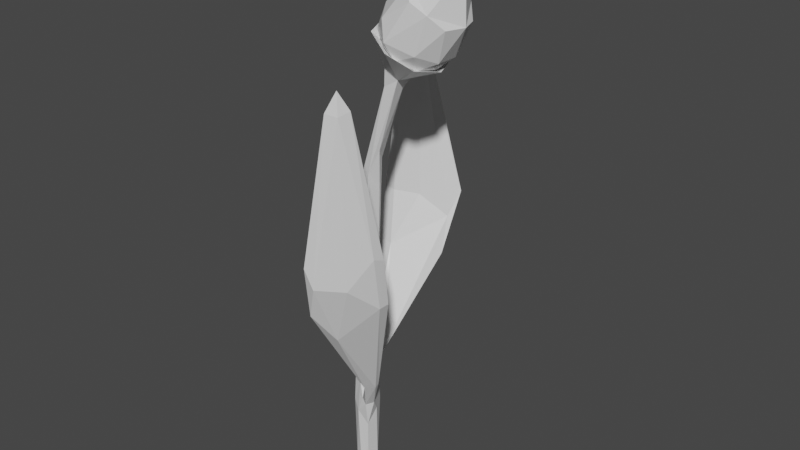 # Source: Flower2.blend  (saved by Blender 2.81.16; exported with 4.5.12 LTS)
import bpy
from mathutils import Matrix  # noqa: F401  (used for matrix-valued properties, if any)

bpy.ops.wm.read_factory_settings(use_empty=True)
scene = bpy.context.scene
scene.name = 'Scene'

# ---- materials (node trees are filled in below, after node groups)
mat_flower = bpy.data.materials.new('Flower')
mat_flower.use_transparent_shadow = False
mat_grass = bpy.data.materials.new('Grass')
mat_grass.alpha_threshold = 0.0
mat_grass.use_transparent_shadow = False
mat_grass.line_color = (0.0, 0.0, 0.0, 1.0)

# ---- material node trees
mat_flower.use_nodes = True; mat_flower.node_tree.nodes.clear()
_N = mat_flower.node_tree.nodes; _L = mat_flower.node_tree.links
n0 = _N.new('ShaderNodeOutputMaterial'); n0.name = 'Вывод материала'; n0.location = (300, 300)
n1 = _N.new('ShaderNodeBsdfPrincipled'); n1.name = 'Принципиальный BSDF'; n1.location = (10, 300)
n1.distribution = 'GGX'
n1.subsurface_method = 'BURLEY'
n1.inputs[3].default_value = 1.45
n1.inputs[27].default_value = (0.0, 0.0, 0.0, 1.0)
n1.inputs[28].default_value = 1.0
_L.new(n1.outputs[0], n0.inputs[0])
n0.is_active_output = True
mat_grass.use_nodes = True; mat_grass.node_tree.nodes.clear()
_N = mat_grass.node_tree.nodes; _L = mat_grass.node_tree.links
n0 = _N.new('ShaderNodeOutputMaterial'); n0.name = 'Material Output'; n0.location = (300, 300)
n1 = _N.new('ShaderNodeBsdfPrincipled'); n1.name = 'Principled BSDF'; n1.location = (10, 300)
n1.distribution = 'GGX'
n1.subsurface_method = 'BURLEY'
n1.inputs[2].default_value = 0.4
n1.inputs[3].default_value = 1.45
n1.inputs[27].default_value = (0.0, 0.0, 0.0, 1.0)
n1.inputs[28].default_value = 1.0
_L.new(n1.outputs[0], n0.inputs[0])
n0.is_active_output = True

# ---- world
world_world = bpy.data.worlds.new('World'); scene.world = world_world
world_world.use_nodes = True; world_world.node_tree.nodes.clear()
_N = world_world.node_tree.nodes; _L = world_world.node_tree.links
n0 = _N.new('ShaderNodeOutputWorld'); n0.name = 'World Output'; n0.location = (300, 300)
n1 = _N.new('ShaderNodeBackground'); n1.name = 'Background'; n1.location = (10, 300)
n1.inputs[0].default_value = (0.05088, 0.05088, 0.05088, 1.0)
_L.new(n1.outputs[0], n0.inputs[0])
n0.is_active_output = True
world_world.color = (0.05088, 0.05088, 0.05088)
world_world.use_sun_shadow = False
world_world.sun_shadow_jitter_overblur = 0.0

# ---- meshes
me_flower = bpy.data.meshes.new('Flower')
me_flower.from_pydata([(-6.4, 0.4436, 9.823), (-5.676, -0.0821, 10.38), (-7.377, 0.6131, 10.55), (-6.541, 1.426, 10.55), (-5.676, 0.9694, 10.38), (-5.564, 0.4436, 11.8), (-6.4, 0.4436, 12.84), (-6.562, -0.05637, 9.972), (-5.975, 0.1346, 9.972), (-6.137, -0.3654, 10.3), (-5.549, 0.4436, 10.3), (-5.975, 0.7526, 9.972), (-6.926, 0.4436, 9.972), (-7.088, -0.05637, 10.3), (-6.562, 0.9436, 9.972), (-7.088, 0.9436, 10.3), (-6.137, 1.253, 10.3), (-5.449, 0.1346, 10.82), (-5.449, 0.7526, 10.82), (-6.541, -0.5384, 10.55), (-5.812, -0.3654, 10.82), (-7.351, 0.1346, 10.82), (-6.988, -0.3654, 10.82), (-6.988, 1.253, 10.82), (-5.812, 1.253, 10.82), (-5.712, -0.05637, 11.69), (-6.663, -0.3654, 11.69), (-7.251, 0.4436, 11.69), (-6.663, 1.253, 11.69), (-5.712, 0.9436, 11.69), (-6.142, -0.351, 11.8), (-7.076, -0.04749, 11.8), (-7.076, 0.9347, 11.8), (-6.142, 1.238, 11.8)], [], [(0, 8, 7), (1, 8, 10), (0, 7, 12), (0, 12, 14), (0, 14, 11), (1, 10, 17), (2, 13, 21), (3, 15, 23), (4, 16, 24), (1, 17, 20), (4, 24, 18), (33, 32, 6), (32, 31, 6), (31, 30, 6), (30, 5, 6), (18, 29, 5), (18, 24, 29), (24, 33, 29), (3, 28, 33), (3, 23, 28), (23, 32, 28), (2, 27, 32), (2, 21, 27), (21, 31, 27), (22, 26, 31), (22, 19, 26), (19, 30, 26), (20, 25, 30), (20, 17, 25), (17, 5, 25), (24, 3, 33), (24, 16, 3), (23, 2, 32), (23, 15, 2), (21, 22, 31), (21, 13, 22), (13, 19, 22), (19, 20, 30), (19, 9, 20), (9, 1, 20), (17, 18, 5), (17, 10, 18), (10, 4, 18), (11, 16, 4), (11, 14, 16), (14, 3, 16), (14, 15, 3), (14, 12, 15), (12, 2, 15), (12, 13, 2), (12, 7, 13), (7, 19, 13), (10, 11, 4), (10, 8, 11), (8, 0, 11), (7, 9, 19), (7, 8, 9), (8, 1, 9), (5, 33, 6), (33, 28, 32), (32, 27, 31), (31, 26, 30), (30, 25, 5), (5, 29, 33)])
_uv = me_flower.uv_layers.new(name='UVКарта')
_uv.uv.foreach_set('vector', [0.8182, 0.0, 0.7727, 0.07873, 0.8636, 0.07873, 0.7273, 0.1575, 0.6818, 0.07873, 0.6364, 0.1575, 0.09091, 0.0, 0.04545, 0.07873, 0.1364, 0.07873, 0.2727, 0.0, 0.2273, 0.07873, 0.3182, 0.07873, 0.4545, 0.0, 0.4091, 0.07873, 0.5, 0.07873, 0.7273, 0.1575, 0.6364, 0.1575, 0.6818, 0.2362, 0.2021, 0.1925, 0.09091, 0.1575, 0.1364, 0.2362, 0.3839, 0.1925, 0.2727, 0.1575, 0.3182, 0.2362, 0.5455, 0.1575, 0.4545, 0.1575, 0.5, 0.2362, 0.7273, 0.1575, 0.6818, 0.2362, 0.7727, 0.2362, 0.5455, 0.1575, 0.5, 0.2362, 0.5909, 0.2362, 0.4418, 0.3371, 0.2855, 0.3371, 0.3636, 0.4724, 0.2599, 0.3371, 0.1037, 0.3371, 0.1818, 0.4724, 0.9872, 0.3371, 0.831, 0.3371, 0.9091, 0.4724, 0.8054, 0.3371, 0.6492, 0.3371, 0.7273, 0.4724, 0.5909, 0.2362, 0.5455, 0.3149, 0.6492, 0.3371, 0.5909, 0.2362, 0.5, 0.2362, 0.5455, 0.3149, 0.5, 0.2362, 0.4673, 0.3371, 0.5455, 0.3149, 0.3839, 0.1925, 0.3636, 0.3149, 0.4673, 0.3371, 0.3839, 0.1925, 0.3182, 0.2362, 0.3636, 0.3149, 0.3182, 0.2362, 0.2855, 0.3371, 0.3636, 0.3149, 0.2021, 0.1925, 0.1818, 0.3149, 0.2855, 0.3371, 0.2021, 0.1925, 0.1364, 0.2362, 0.1818, 0.3149, 0.1364, 0.2362, 0.1037, 0.3371, 0.1818, 0.3149, 0.9545, 0.2362, 0.9091, 0.3149, 0.9872, 0.3371, 0.9545, 0.2362, 0.8888, 0.1925, 0.9091, 0.3149, 0.8888, 0.1925, 0.831, 0.3371, 0.9091, 0.3149, 0.7727, 0.2362, 0.7273, 0.3149, 0.831, 0.3371, 0.7727, 0.2362, 0.6818, 0.2362, 0.7273, 0.3149, 0.6818, 0.2362, 0.6492, 0.3371, 0.7273, 0.3149, 0.5, 0.2362, 0.3839, 0.1925, 0.4673, 0.3371, 0.5, 0.2362, 0.4545, 0.1575, 0.3839, 0.1925, 0.3182, 0.2362, 0.2021, 0.1925, 0.2855, 0.3371, 0.3182, 0.2362, 0.2727, 0.1575, 0.2021, 0.1925, 0.1364, 0.2362, 0.04545, 0.2362, 0.1037, 0.3371, 0.1364, 0.2362, 0.09091, 0.1575, 0.04545, 0.2362, 0.09091, 0.1575, 0.0, 0.1575, 0.04545, 0.2362, 0.8888, 0.1925, 0.7727, 0.2362, 0.831, 0.3371, 0.8888, 0.1925, 0.8182, 0.1575, 0.7727, 0.2362, 0.8182, 0.1575, 0.7273, 0.1575, 0.7727, 0.2362, 0.6818, 0.2362, 0.5909, 0.2362, 0.6492, 0.3371, 0.6818, 0.2362, 0.6364, 0.1575, 0.5909, 0.2362, 0.6364, 0.1575, 0.5455, 0.1575, 0.5909, 0.2362, 0.5, 0.07873, 0.4545, 0.1575, 0.5455, 0.1575, 0.5, 0.07873, 0.4091, 0.07873, 0.4545, 0.1575, 0.4091, 0.07873, 0.3839, 0.1925, 0.4545, 0.1575, 0.3182, 0.07873, 0.2727, 0.1575, 0.3839, 0.1925, 0.3182, 0.07873, 0.2273, 0.07873, 0.2727, 0.1575, 0.2273, 0.07873, 0.2021, 0.1925, 0.2727, 0.1575, 0.1364, 0.07873, 0.09091, 0.1575, 0.2021, 0.1925, 0.1364, 0.07873, 0.04545, 0.07873, 0.09091, 0.1575, 0.04545, 0.07873, 0.0, 0.1575, 0.09091, 0.1575, 0.6364, 0.1575, 0.5909, 0.07873, 0.5455, 0.1575, 0.6364, 0.1575, 0.6818, 0.07873, 0.5909, 0.07873, 0.6818, 0.07873, 0.6364, 0.0, 0.5909, 0.07873, 0.8636, 0.07873, 0.8182, 0.1575, 0.8888, 0.1925, 0.8636, 0.07873, 0.7727, 0.07873, 0.8182, 0.1575, 0.7727, 0.07873, 0.7273, 0.1575, 0.8182, 0.1575, 0.6236, 0.3371, 0.4673, 0.3371, 0.5455, 0.4724, 0.4418, 0.3371, 0.3636, 0.3149, 0.2855, 0.3371, 0.2599, 0.3371, 0.1818, 0.3149, 0.1037, 0.3371, 0.9872, 0.3371, 0.9091, 0.3149, 0.831, 0.3371, 0.8054, 0.3371, 0.7273, 0.3149, 0.6492, 0.3371, 0.6236, 0.3371, 0.5455, 0.3149, 0.4673, 0.3371])
me_flower.materials.append(mat_flower)
me_flower.use_remesh_fix_poles = True
me_flower.use_remesh_preserve_attributes = False
me_flower.use_mirror_vertex_groups = False
me_flower.update()
me_grass = bpy.data.meshes.new('Grass')
me_grass.from_pydata([(0.05142, 0.1075, 1.177), (0.1706, 0.1062, 1.113), (0.1725, -0.02899, 1.119), (0.05328, -0.02773, 1.184), (0.1914, -0.1718, 0.6394), (0.1012, -0.2663, 0.6264), (0.08095, -0.2479, 0.6324), (0.1712, -0.1535, 0.6454), (-0.1418, 0.2861, 0.6051), (-0.008893, 0.3458, 0.6003), (0.003602, 0.3196, 0.6107), (-0.1294, 0.2599, 0.6155), (-0.1543, 0.3486, 1.053), (-0.1149, 0.368, 1.058), (-0.1068, 0.3571, 1.059), (-0.1463, 0.3377, 1.054), (0.1737, -0.2356, 1.075), (0.1454, -0.266, 1.074), (0.1358, -0.2565, 1.076), (0.1641, -0.2261, 1.077), (0.05779, 0.06086, 1.101), (0.104, 0.06051, 1.079), (0.1046, 0.009352, 1.081), (0.0584, 0.009705, 1.103), (0.06148, 0.09713, 1.16), (0.154, 0.09613, 1.11), (0.1554, -0.008998, 1.114), (0.0629, -0.007998, 1.164), (0.07848, -0.05043, 0.2772), (0.06144, -0.06819, 0.2735), (0.05463, -0.06254, 0.2789), (0.07168, -0.04478, 0.2826), (0.1057, -0.0782, 0.3513), (0.07398, -0.1097, 0.343), (0.06587, -0.1027, 0.3478), (0.09755, -0.07127, 0.356), (0.1439, -0.1178, 0.4658), (0.08447, -0.1778, 0.4523), (0.0712, -0.1662, 0.459), (0.1306, -0.1062, 0.4726), (-0.04753, 0.06775, 0.2687), (-0.02138, 0.07813, 0.2647), (-0.01732, 0.07035, 0.2714), (-0.04347, 0.05997, 0.2754), (-0.0682, 0.1159, 0.3384), (-0.01961, 0.134, 0.3296), (-0.01468, 0.1244, 0.3373), (-0.06327, 0.1064, 0.3461), (-0.1006, 0.1904, 0.4448), (-0.01129, 0.2256, 0.4322), (-0.003223, 0.2096, 0.4432), (-0.09251, 0.1744, 0.4559), (-0.1536, 0.3228, 0.8076), (-0.05192, 0.3719, 0.8153), (-0.03904, 0.347, 0.8195), (-0.1407, 0.2978, 0.8118), (0.1913, -0.2037, 0.8378), (0.1206, -0.2793, 0.8337), (0.1012, -0.2611, 0.8361), (0.172, -0.1856, 0.8401), (-0.01819, 0.02936, 0.3349), (0.02097, 0.02573, 0.3267), (0.02307, -0.01377, 0.3355), (-0.01874, -0.01222, 0.3278), (0.0249, -0.0246, 0.1285), (-0.01782, -0.02316, 0.1232), (-0.02342, 0.0253, 0.1293), (0.02008, 0.02436, 0.1233), (0.04019, -0.01016, 0.2038), (0.01393, -0.03643, 0.2002), (0.02282, -0.0352, 0.229), (0.03059, 0.002856, 0.2288), (-0.03238, 0.01929, 0.2082), (-0.001889, 0.04151, 0.1999), (-0.007226, 0.03589, 0.2336), (-0.02857, 0.008329, 0.2293), (0.04928, -0.02214, 0.2181), (0.03353, -0.04109, 0.2099), (0.03736, -0.0158, 0.2352), (-0.02943, 0.02523, 0.229), (-0.01068, 0.0484, 0.2179), (-0.03347, 0.03638, 0.2109), (0.033, 0.04074, 0.8866), (0.005764, 0.04077, 0.895), (0.005864, 0.01212, 0.8954), (0.03311, 0.0121, 0.8869), (-0.01152, 0.03729, 0.1682), (-0.03201, 0.01925, 0.1768), (-0.1382, 0.3605, 1.075), (0.03614, -0.01458, 0.1734), (-0.1115, 0.3652, 1.079), (0.01831, -0.03518, 0.1683), (0.02449, 0.02302, 0.1895), (0.03415, 0.003818, 0.222), (-0.1286, 0.3484, 1.077), (0.009289, 0.03589, 0.1695), (-0.0005727, 0.03049, 0.1088), (0.002678, -0.01669, 0.4016), (-0.0009731, -0.03076, 0.226), (0.01804, -0.02889, 0.2364), (3.399e-05, 0.03533, 0.4005), (-0.0249, 0.01222, 0.4012), (-0.1553, 0.3437, 1.074), (-0.007342, 0.03756, 0.2352), (0.009158, 0.03612, 0.226), (-0.03013, 0.005429, 0.224), (-0.02131, -0.01875, 0.1901), (-0.02771, 0.0219, 0.2374), (0.002944, -0.02992, 0.1085), (-0.001189, -0.03348, 0.1686), (0.02921, 0.001039, 0.1141), (0.03594, -0.0107, 0.2348), (0.02652, 0.007642, 0.4007), (-0.02817, 0.0006108, 0.1146), (0.04353, -0.03276, 0.2106), (0.02533, -0.04174, 0.2181), (0.02797, -0.02436, 0.2355), (0.04331, -0.01634, 0.2051), (0.04616, -0.01538, 0.228), (0.02989, -0.01544, 0.2369), (0.0189, -0.034, 0.2123), (0.02874, -0.03321, 0.1789), (-0.03025, 0.02241, 0.2143), (-0.02892, 0.03112, 0.1807), (-0.01204, 0.03091, 0.2368), (-0.008365, 0.04366, 0.2065), (-0.01762, 0.02834, 0.2345), (-0.03567, 0.02868, 0.2189), (-0.02278, 0.04461, 0.2112), (-0.004736, 0.04427, 0.2269), (0.1713, -0.2303, 1.096), (0.15, -0.2418, 1.097), (0.1397, -0.2642, 1.095), (0.161, -0.2527, 1.094), (0.04485, 0.04475, 1.171), (0.1094, -0.02821, 1.14), (0.1721, 0.04338, 1.103), (0.1075, 0.1163, 1.134), (0.05458, 0.1088, 1.179), (0.1717, 0.1076, 1.115), (0.1107, 0.1322, 1.144), (0.1736, -0.02553, 1.122), (0.1939, 0.03838, 1.104), (0.05641, -0.02426, 1.185), (0.1132, -0.05371, 1.153), (0.03, 0.04012, 1.192), (0.05405, 0.08597, 1.143), (0.1403, 0.08511, 1.098), (0.08077, 0.07028, 1.09), (0.1416, -0.0121, 1.103), (0.113, 0.03486, 1.076), (0.05538, -0.01125, 1.148), (0.08162, -6.367e-05, 1.093), (0.04943, 0.03535, 1.106), (0.07123, -0.06037, 0.2743), (0.04676, -0.05276, 0.2412), (0.05484, -0.0687, 0.2755), (0.03771, -0.04582, 0.2515), (0.06188, -0.0526, 0.2817), (0.07828, -0.04428, 0.2806), (0.09224, -0.06433, 0.3119), (0.09135, -0.09524, 0.3463), (0.06973, -0.0868, 0.3061), (0.06398, -0.1121, 0.3438), (0.06308, -0.08115, 0.3102), (0.08018, -0.08571, 0.3528), (0.0856, -0.05868, 0.3159), (0.1075, -0.06884, 0.3552), (0.1221, -0.09525, 0.4006), (0.1167, -0.1499, 0.4578), (0.07842, -0.1388, 0.3895), (0.06669, -0.1832, 0.4531), (0.06813, -0.13, 0.3954), (0.09843, -0.1341, 0.4671), (0.1118, -0.08644, 0.4065), (0.1484, -0.1008, 0.4718), (0.1706, -0.1459, 0.5494), (0.1501, -0.2225, 0.6318), (0.09246, -0.2263, 0.5348), (0.07415, -0.2748, 0.627), (0.0754, -0.2112, 0.5417), (0.1223, -0.1973, 0.64), (0.1535, -0.1307, 0.5562), (0.1982, -0.1449, 0.6448), (-0.03965, 0.04907, 0.2393), (-0.03521, 0.0744, 0.2655), (-0.01612, 0.05985, 0.2382), (-0.01445, 0.07619, 0.2673), (-0.01115, 0.04968, 0.2482), (-0.02964, 0.0637, 0.2747), (-0.0346, 0.03907, 0.2495), (-0.0504, 0.06191, 0.2728), (-0.05689, 0.08974, 0.3008), (-0.04483, 0.1267, 0.3326), (-0.02213, 0.1027, 0.2946), (-0.008034, 0.1326, 0.3318), (-0.01812, 0.09496, 0.3009), (-0.03805, 0.1136, 0.3431), (-0.05288, 0.08198, 0.3071), (-0.07485, 0.1078, 0.3439), (-0.08227, 0.1484, 0.3849), (-0.05745, 0.211, 0.4364), (-0.01592, 0.1733, 0.3733), (0.009483, 0.2242, 0.4353), (-0.009678, 0.1611, 0.3828), (-0.04635, 0.1889, 0.4516), (-0.07602, 0.1362, 0.3944), (-0.1133, 0.1758, 0.4527), (-0.123, 0.2417, 0.5207), (-0.07771, 0.3209, 0.6007), (-0.006796, 0.291, 0.5104), (0.02228, 0.3439, 0.6046), (0.003646, 0.2695, 0.5219), (-0.06053, 0.2848, 0.615), (-0.1125, 0.2202, 0.5323), (-0.1605, 0.2618, 0.6112), (-0.1506, 0.3097, 0.6939), (-0.1052, 0.3521, 0.8106), (-0.02387, 0.369, 0.6965), (-0.02641, 0.3687, 0.8188), (-0.01053, 0.3412, 0.7039), (-0.08748, 0.3177, 0.8164), (-0.1373, 0.2819, 0.7014), (-0.1663, 0.3011, 0.8082), (-0.1558, 0.3376, 0.9521), (-0.08834, 0.3707, 0.9594), (-0.07725, 0.3528, 0.9616), (-0.1447, 0.3197, 0.9543), (0.1968, -0.189, 0.7282), (0.1596, -0.2449, 0.8353), (0.1098, -0.2811, 0.7195), (0.09759, -0.2844, 0.8341), (0.08859, -0.2616, 0.7235), (0.1329, -0.22, 0.8386), (0.1756, -0.1695, 0.7322), (0.1949, -0.1805, 0.8397), (0.1823, -0.2218, 0.9773), (0.1346, -0.273, 0.9758), (0.1198, -0.2588, 0.9778), (0.1676, -0.2076, 0.9794), (0.05157, 0.04856, 1.055), (0.01586, 0.03991, 0.771), (0.01608, 0.00828, 0.7722), (-0.01563, 0.00848, 0.7718), (0.02085, -0.02076, 0.03703), (-0.02013, -0.02065, 0.0367), (-0.02068, 0.02086, 0.0371), (0.02037, 0.02078, 0.0367), (0.0625, -0.03475, 0.244), (0.05331, -0.02776, 0.2541), (0.08014, 0.04846, 1.044), (-0.01565, 0.04027, 0.7717), (0.05177, 0.01795, 1.055), (0.08035, 0.01785, 1.045), (0.0007065, 0.02645, 0.8968), (0.01936, 0.04612, 0.8908), (0.03816, 0.02641, 0.8852), (0.0195, 0.006738, 0.8912), (-0.02158, 0.02467, 0.2287), (-0.03325, 0.0247, 0.1947), (-0.01825, 0.03953, 0.189), (-0.0009406, 0.03511, 0.1515), (0.00747, -0.0283, 0.2571), (-0.00658, 0.03922, 0.2236), (-0.0002064, 0.03592, 0.2566), (0.03825, -0.02466, 0.1877), (-0.02914, 0.01241, 0.257), (0.007536, -0.03357, 0.1507), (-0.1394, 0.3577, 1.118), (0.02146, -0.03699, 0.1923), (0.02232, -0.02476, 0.2282), (0.03913, -0.0127, 0.2228), (0.01583, 0.03379, 0.1938), (-0.00888, -0.03024, 0.1935), (0.03313, -0.001253, 0.2556), (0.03227, 0.003628, 0.1751), (-0.0295, 0.00174, 0.1766), (0.1571, -0.2497, 1.137), (0.1128, 0.1332, 1.146), (0.1946, 0.04079, 1.107), (0.1153, -0.04985, 1.154), (0.03352, 0.04253, 1.194), (0.09691, 0.1038, 1.12), (0.1571, 0.03635, 1.092), (0.09873, -0.0299, 1.126), (0.03855, 0.03752, 1.154), (0.0393, -0.05267, 0.2459), (0.06084, -0.02788, 0.2496), (-0.04026, 0.09769, 0.2965), (0.06218, -0.08819, 0.3071), (0.0731, -0.06885, 0.3138), (0.09314, -0.05729, 0.315), (0.1022, -0.1187, 0.394), (0.06509, -0.1425, 0.3903), (0.08805, -0.1065, 0.402), (0.1252, -0.08269, 0.4057), (0.1347, -0.189, 0.5408), (0.06929, -0.2338, 0.5356), (0.1113, -0.1681, 0.5503), (0.1767, -0.1232, 0.5555), (-0.01361, 0.1013, 0.2966), (-0.03475, 0.08701, 0.3052), (-0.0614, 0.08342, 0.3051), (-0.02882, 0.05635, 0.2368), (-0.05027, 0.1631, 0.3773), (-0.000362, 0.1719, 0.3759), (-0.04168, 0.1464, 0.3904), (-0.09158, 0.1377, 0.3918), (-0.06683, 0.2703, 0.5134), (0.0202, 0.2895, 0.5142), (-0.05247, 0.2408, 0.5293), (-0.1395, 0.2217, 0.5284), (-0.08975, 0.3445, 0.6938), (0.006567, 0.3662, 0.7007), (-0.07141, 0.3063, 0.704), (-0.1677, 0.2846, 0.6972), (-0.1244, 0.3576, 0.9573), (-0.07087, 0.3679, 0.9638), (-0.1092, 0.3332, 0.9603), (-0.1627, 0.3228, 0.9539), (0.08223, -0.07662, 0.3082), (0.1573, -0.2387, 0.7231), (0.08289, -0.2886, 0.7199), (0.1281, -0.2119, 0.7286), (0.2025, -0.162, 0.7318), (0.1612, -0.2501, 0.9781), (0.1186, -0.2753, 0.9784), (0.1411, -0.2307, 0.981), (0.1837, -0.2055, 0.9806), (1.994e-05, 0.04595, 0.7756), (0.02162, 0.02417, 0.7759), (0.0003044, 0.002767, 0.7764), (-0.0214, 0.02467, 0.7761), (0.000375, -0.02833, 0.03472), (-0.02809, 9.59e-05, 0.0354), (-0.0001031, 0.0284, 0.03476), (0.02823, 9.521e-05, 0.03535), (0.05634, -0.04506, 0.2407), (0.0438, -0.03549, 0.2547), (-0.009234, 0.05677, 0.243), (-0.02194, 0.04248, 0.2508), (-0.04153, 0.04206, 0.2446), (0.04631, 0.03327, 1.057), (0.06582, 0.05424, 1.049), (0.0856, 0.03314, 1.043), (0.0661, 0.01216, 1.05), (-0.0179, 0.01795, 0.0001308), (0.01781, 0.01794, 0.0001308), (0.01794, -0.01794, 0.0001308), (0.02389, 4.094e-05, 0.0001308), (-4.476e-05, 0.02399, 0.0001308), (-0.01774, -0.0179, 0.0001308), (-0.02383, 4.121e-05, 0.0001308), (0.0001629, -0.02397, 0.0001308)], [], [(124, 107, 60), (124, 126, 258), (258, 79, 122), (107, 122, 72), (72, 259, 87), (122, 127, 259), (259, 81, 123), (87, 123, 66), (123, 86, 66), (81, 260, 123), (128, 125, 260), (260, 73, 86), (95, 86, 73), (67, 261, 95), (66, 261, 96), (62, 262, 99), (63, 262, 97), (99, 98, 69), (73, 263, 103), (80, 263, 125), (263, 74, 124), (103, 124, 60), (103, 104, 73), (60, 264, 103), (61, 264, 100), (68, 265, 89), (117, 114, 265), (265, 77, 121), (89, 121, 64), (60, 266, 101), (105, 107, 72), (63, 266, 105), (65, 267, 109), (64, 267, 108), (109, 91, 69), (94, 102, 15), (94, 90, 268), (90, 88, 268), (102, 88, 12), (121, 91, 64), (77, 269, 121), (115, 120, 269), (269, 69, 91), (120, 99, 69), (70, 270, 120), (116, 119, 270), (99, 119, 62), (119, 111, 62), (78, 271, 119), (271, 76, 117), (271, 68, 111), (73, 272, 95), (92, 104, 61), (95, 92, 67), (106, 98, 63), (109, 106, 65), (69, 273, 109), (61, 274, 93), (62, 274, 112), (93, 111, 68), (67, 275, 110), (92, 93, 275), (275, 68, 89), (275, 64, 110), (72, 276, 105), (66, 276, 87), (276, 65, 106), (105, 106, 63), (131, 130, 19), (131, 132, 277), (132, 133, 277), (130, 133, 16), (24, 278, 138), (25, 278, 137), (278, 1, 140), (138, 140, 0), (136, 139, 25), (26, 279, 136), (141, 142, 279), (279, 1, 139), (135, 141, 26), (27, 280, 135), (143, 144, 280), (280, 2, 141), (27, 281, 143), (134, 138, 281), (281, 0, 145), (143, 145, 3), (140, 146, 0), (140, 147, 282), (282, 21, 148), (282, 20, 146), (142, 147, 1), (2, 283, 142), (283, 22, 150), (283, 21, 147), (144, 149, 2), (144, 151, 284), (284, 23, 152), (284, 22, 149), (145, 151, 3), (145, 146, 285), (285, 20, 153), (285, 23, 151), (70, 286, 157), (115, 155, 286), (286, 29, 156), (157, 156, 30), (118, 248, 76), (118, 249, 287), (287, 31, 159), (287, 28, 248), (193, 192, 44), (193, 194, 288), (288, 41, 185), (288, 40, 192), (33, 289, 162), (34, 289, 163), (164, 156, 289), (162, 156, 29), (165, 164, 34), (165, 166, 290), (290, 31, 158), (290, 30, 164), (35, 291, 166), (32, 291, 167), (160, 159, 291), (166, 159, 31), (169, 168, 36), (169, 170, 292), (292, 33, 161), (292, 32, 168), (37, 293, 170), (38, 293, 171), (172, 163, 293), (170, 163, 33), (173, 172, 38), (173, 174, 294), (294, 35, 165), (294, 34, 172), (39, 295, 174), (36, 295, 175), (168, 167, 295), (174, 167, 35), (177, 176, 4), (177, 178, 296), (296, 37, 169), (296, 36, 176), (5, 297, 178), (6, 297, 179), (180, 171, 297), (178, 171, 37), (181, 180, 6), (181, 182, 298), (298, 39, 173), (298, 38, 180), (7, 299, 182), (4, 299, 183), (176, 175, 299), (182, 175, 39), (45, 300, 194), (46, 300, 195), (196, 187, 300), (194, 187, 41), (197, 196, 46), (197, 198, 301), (301, 43, 189), (301, 42, 196), (47, 302, 198), (44, 302, 199), (192, 191, 302), (198, 191, 43), (184, 128, 81), (184, 185, 303), (303, 41, 186), (303, 80, 128), (201, 200, 48), (201, 202, 304), (304, 45, 193), (304, 44, 200), (49, 305, 202), (50, 305, 203), (204, 195, 305), (202, 195, 45), (205, 204, 50), (205, 206, 306), (306, 47, 197), (306, 46, 204), (51, 307, 206), (48, 307, 207), (200, 199, 307), (206, 199, 47), (8, 308, 208), (209, 210, 308), (308, 49, 201), (308, 48, 208), (9, 309, 210), (10, 309, 211), (212, 203, 309), (210, 203, 49), (213, 212, 10), (11, 310, 213), (310, 51, 205), (310, 50, 212), (11, 311, 214), (215, 208, 311), (208, 207, 311), (214, 207, 51), (217, 216, 52), (53, 312, 217), (218, 209, 312), (312, 8, 216), (219, 218, 53), (219, 220, 313), (313, 10, 211), (313, 9, 218), (54, 314, 220), (55, 314, 221), (222, 213, 314), (220, 213, 10), (223, 222, 55), (223, 216, 315), (315, 8, 215), (315, 11, 222), (217, 225, 53), (217, 224, 316), (316, 12, 88), (316, 13, 225), (54, 317, 226), (53, 317, 219), (317, 13, 90), (317, 14, 226), (221, 227, 55), (221, 226, 318), (318, 14, 94), (318, 15, 227), (52, 319, 224), (55, 319, 223), (319, 15, 102), (319, 12, 224), (161, 160, 32), (161, 162, 320), (320, 29, 154), (320, 28, 160), (56, 321, 228), (57, 321, 229), (230, 177, 321), (228, 177, 4), (231, 230, 57), (231, 232, 322), (322, 6, 179), (322, 5, 230), (58, 323, 232), (59, 323, 233), (234, 181, 323), (232, 181, 6), (235, 234, 59), (235, 228, 324), (324, 4, 183), (324, 7, 234), (229, 237, 57), (229, 236, 325), (325, 16, 133), (325, 17, 237), (58, 326, 238), (57, 326, 231), (326, 17, 132), (326, 18, 238), (233, 239, 59), (233, 238, 327), (327, 18, 131), (327, 19, 239), (56, 328, 236), (59, 328, 235), (328, 19, 130), (328, 16, 236), (100, 241, 61), (100, 251, 329), (329, 83, 255), (329, 82, 241), (112, 242, 62), (112, 241, 330), (330, 82, 256), (330, 85, 242), (97, 243, 63), (97, 242, 331), (331, 85, 257), (331, 84, 243), (101, 251, 60), (101, 243, 332), (332, 84, 254), (332, 83, 251), (244, 108, 333), (245, 108, 65), (245, 113, 334), (246, 113, 66), (246, 96, 335), (247, 96, 67), (247, 110, 336), (244, 110, 64), (114, 155, 77), (76, 337, 114), (248, 154, 337), (337, 29, 155), (78, 338, 249), (116, 157, 338), (338, 30, 158), (249, 158, 31), (41, 339, 186), (42, 339, 187), (188, 129, 339), (186, 129, 80), (42, 340, 188), (189, 190, 340), (190, 126, 340), (340, 74, 188), (43, 341, 190), (40, 341, 191), (184, 127, 341), (341, 79, 190), (83, 342, 240), (254, 252, 342), (342, 23, 153), (240, 153, 20), (255, 250, 82), (83, 343, 255), (240, 148, 343), (343, 21, 250), (256, 253, 85), (82, 344, 256), (250, 150, 344), (253, 150, 22), (84, 345, 252), (257, 253, 345), (345, 22, 152), (252, 152, 23), (351, 334, 352), (351, 333, 245), (346, 334, 246), (348, 333, 353), (348, 336, 244), (347, 336, 349), (346, 335, 350), (347, 335, 247), (124, 258, 107), (124, 74, 126), (258, 126, 79), (107, 258, 122), (72, 122, 259), (122, 79, 127), (259, 127, 81), (87, 259, 123), (123, 260, 86), (81, 128, 260), (128, 80, 125), (260, 125, 73), (95, 261, 86), (67, 96, 261), (66, 86, 261), (62, 97, 262), (63, 98, 262), (99, 262, 98), (73, 125, 263), (80, 129, 263), (263, 129, 74), (103, 263, 124), (103, 264, 104), (60, 100, 264), (61, 104, 264), (68, 117, 265), (117, 76, 114), (265, 114, 77), (89, 265, 121), (60, 107, 266), (105, 266, 107), (63, 101, 266), (65, 108, 267), (64, 91, 267), (109, 267, 91), (94, 268, 102), (94, 14, 90), (90, 13, 88), (102, 268, 88), (121, 269, 91), (77, 115, 269), (115, 70, 120), (269, 120, 69), (120, 270, 99), (70, 116, 270), (116, 78, 119), (99, 270, 119), (119, 271, 111), (78, 118, 271), (271, 118, 76), (271, 117, 68), (73, 104, 272), (92, 272, 104), (95, 272, 92), (106, 273, 98), (109, 273, 106), (69, 98, 273), (61, 112, 274), (62, 111, 274), (93, 274, 111), (67, 92, 275), (92, 61, 93), (275, 93, 68), (275, 89, 64), (72, 87, 276), (66, 113, 276), (276, 113, 65), (105, 276, 106), (131, 277, 130), (131, 18, 132), (132, 17, 133), (130, 277, 133), (24, 137, 278), (25, 139, 278), (278, 139, 1), (138, 278, 140), (136, 279, 139), (26, 141, 279), (141, 2, 142), (279, 142, 1), (135, 280, 141), (27, 143, 280), (143, 3, 144), (280, 144, 2), (27, 134, 281), (134, 24, 138), (281, 138, 0), (143, 281, 145), (140, 282, 146), (140, 1, 147), (282, 147, 21), (282, 148, 20), (142, 283, 147), (2, 149, 283), (283, 149, 22), (283, 150, 21), (144, 284, 149), (144, 3, 151), (284, 151, 23), (284, 152, 22), (145, 285, 151), (145, 0, 146), (285, 146, 20), (285, 153, 23), (70, 115, 286), (115, 77, 155), (286, 155, 29), (157, 286, 156), (118, 287, 248), (118, 78, 249), (287, 249, 31), (287, 159, 28), (193, 288, 192), (193, 45, 194), (288, 194, 41), (288, 185, 40), (33, 163, 289), (34, 164, 289), (164, 30, 156), (162, 289, 156), (165, 290, 164), (165, 35, 166), (290, 166, 31), (290, 158, 30), (35, 167, 291), (32, 160, 291), (160, 28, 159), (166, 291, 159), (169, 292, 168), (169, 37, 170), (292, 170, 33), (292, 161, 32), (37, 171, 293), (38, 172, 293), (172, 34, 163), (170, 293, 163), (173, 294, 172), (173, 39, 174), (294, 174, 35), (294, 165, 34), (39, 175, 295), (36, 168, 295), (168, 32, 167), (174, 295, 167), (177, 296, 176), (177, 5, 178), (296, 178, 37), (296, 169, 36), (5, 179, 297), (6, 180, 297), (180, 38, 171), (178, 297, 171), (181, 298, 180), (181, 7, 182), (298, 182, 39), (298, 173, 38), (7, 183, 299), (4, 176, 299), (176, 36, 175), (182, 299, 175), (45, 195, 300), (46, 196, 300), (196, 42, 187), (194, 300, 187), (197, 301, 196), (197, 47, 198), (301, 198, 43), (301, 189, 42), (47, 199, 302), (44, 192, 302), (192, 40, 191), (198, 302, 191), (184, 303, 128), (184, 40, 185), (303, 185, 41), (303, 186, 80), (201, 304, 200), (201, 49, 202), (304, 202, 45), (304, 193, 44), (49, 203, 305), (50, 204, 305), (204, 46, 195), (202, 305, 195), (205, 306, 204), (205, 51, 206), (306, 206, 47), (306, 197, 46), (51, 207, 307), (48, 200, 307), (200, 44, 199), (206, 307, 199), (8, 209, 308), (209, 9, 210), (308, 210, 49), (308, 201, 48), (9, 211, 309), (10, 212, 309), (212, 50, 203), (210, 309, 203), (213, 310, 212), (11, 214, 310), (310, 214, 51), (310, 205, 50), (11, 215, 311), (215, 8, 208), (208, 48, 207), (214, 311, 207), (217, 312, 216), (53, 218, 312), (218, 9, 209), (312, 209, 8), (219, 313, 218), (219, 54, 220), (313, 220, 10), (313, 211, 9), (54, 221, 314), (55, 222, 314), (222, 11, 213), (220, 314, 213), (223, 315, 222), (223, 52, 216), (315, 216, 8), (315, 215, 11), (217, 316, 225), (217, 52, 224), (316, 224, 12), (316, 88, 13), (54, 219, 317), (53, 225, 317), (317, 225, 13), (317, 90, 14), (221, 318, 227), (221, 54, 226), (318, 226, 14), (318, 94, 15), (52, 223, 319), (55, 227, 319), (319, 227, 15), (319, 102, 12), (161, 320, 160), (161, 33, 162), (320, 162, 29), (320, 154, 28), (56, 229, 321), (57, 230, 321), (230, 5, 177), (228, 321, 177), (231, 322, 230), (231, 58, 232), (322, 232, 6), (322, 179, 5), (58, 233, 323), (59, 234, 323), (234, 7, 181), (232, 323, 181), (235, 324, 234), (235, 56, 228), (324, 228, 4), (324, 183, 7), (229, 325, 237), (229, 56, 236), (325, 236, 16), (325, 133, 17), (58, 231, 326), (57, 237, 326), (326, 237, 17), (326, 132, 18), (233, 327, 239), (233, 58, 238), (327, 238, 18), (327, 131, 19), (56, 235, 328), (59, 239, 328), (328, 239, 19), (328, 130, 16), (100, 329, 241), (100, 60, 251), (329, 251, 83), (329, 255, 82), (112, 330, 242), (112, 61, 241), (330, 241, 82), (330, 256, 85), (97, 331, 243), (97, 62, 242), (331, 242, 85), (331, 257, 84), (101, 332, 251), (101, 63, 243), (332, 243, 84), (332, 254, 83), (244, 64, 108), (245, 333, 108), (245, 65, 113), (246, 334, 113), (246, 66, 96), (247, 335, 96), (247, 67, 110), (244, 336, 110), (114, 337, 155), (76, 248, 337), (248, 28, 154), (337, 154, 29), (78, 116, 338), (116, 70, 157), (338, 157, 30), (249, 338, 158), (41, 187, 339), (42, 188, 339), (188, 74, 129), (186, 339, 129), (42, 189, 340), (189, 43, 190), (190, 79, 126), (340, 126, 74), (43, 191, 341), (40, 184, 341), (184, 81, 127), (341, 127, 79), (83, 254, 342), (254, 84, 252), (342, 252, 23), (240, 342, 153), (255, 343, 250), (83, 240, 343), (240, 20, 148), (343, 148, 21), (256, 344, 253), (82, 250, 344), (250, 21, 150), (253, 344, 150), (84, 257, 345), (257, 85, 253), (345, 253, 22), (252, 345, 152), (351, 245, 334), (351, 353, 333), (346, 352, 334), (348, 244, 333), (348, 349, 336), (347, 247, 336), (346, 246, 335), (347, 350, 335)])
_uv = me_grass.uv_layers.new(name='UVКарта')
_uv.uv.foreach_set('vector', [0.0, 0.0, 0.0, 0.0, 0.0, 0.0, 0.0, 0.0, 0.0, 0.0, 0.0, 0.0, 0.0, 0.0, 0.0, 0.0, 0.0, 0.0, 0.0, 0.0, 0.0, 0.0, 0.0, 0.0, 0.0, 0.0, 0.0, 0.0, 0.0, 0.0, 0.0, 0.0, 0.0, 0.0, 0.0, 0.0, 0.0, 0.0, 0.0, 0.0, 0.0, 0.0, 0.0, 0.0, 0.0, 0.0, 0.0, 0.0, 0.0, 0.0, 0.0, 0.0, 0.0, 0.0, 0.0, 0.0, 0.0, 0.0, 0.0, 0.0, 0.0, 0.0, 0.0, 0.0, 0.0, 0.0, 0.0, 0.0, 0.0, 0.0, 0.0, 0.0, 0.0, 0.0, 0.0, 0.0, 0.0, 0.0, 0.0, 0.0, 0.0, 0.0, 0.0, 0.0, 0.0, 0.0, 0.0, 0.0, 0.0, 0.0, 0.0, 0.0, 0.0, 0.0, 0.0, 0.0, 0.0, 0.0, 0.0, 0.0, 0.0, 0.0, 0.0, 0.0, 0.0, 0.0, 0.0, 0.0, 0.0, 0.0, 0.0, 0.0, 0.0, 0.0, 0.0, 0.0, 0.0, 0.0, 0.0, 0.0, 0.0, 0.0, 0.0, 0.0, 0.0, 0.0, 0.0, 0.0, 0.0, 0.0, 0.0, 0.0, 0.0, 0.0, 0.0, 0.0, 0.0, 0.0, 0.0, 0.0, 0.0, 0.0, 0.0, 0.0, 0.0, 0.0, 0.0, 0.0, 0.0, 0.0, 0.0, 0.0, 0.0, 0.0, 0.0, 0.0, 0.0, 0.0, 0.0, 0.0, 0.0, 0.0, 0.0, 0.0, 0.0, 0.0, 0.0, 0.0, 0.0, 0.0, 0.0, 0.0, 0.0, 0.0, 0.0, 0.0, 0.0, 0.0, 0.0, 0.0, 0.0, 0.0, 0.0, 0.0, 0.0, 0.0, 0.0, 0.0, 0.0, 0.0, 0.0, 0.0, 0.0, 0.0, 0.0, 0.0, 0.0, 0.0, 0.0, 0.0, 0.0, 0.0, 0.0, 0.0, 0.0, 0.0, 0.0, 0.0, 0.0, 0.0, 0.0, 0.0, 0.0, 0.0, 0.0, 0.0, 0.0, 0.0, 0.0, 0.0, 0.0, 0.0, 0.0, 0.0, 0.0, 0.0, 0.0, 0.0, 0.0, 0.0, 0.0, 0.0, 0.0, 0.0, 0.0, 0.0, 0.0, 0.0, 0.0, 0.0, 0.0, 0.0, 0.0, 0.0, 0.0, 0.0, 0.0, 0.0, 0.0, 0.0, 0.0, 0.0, 0.0, 0.0, 0.0, 0.0, 0.0, 0.0, 0.0, 0.0, 0.0, 0.0, 0.0, 0.0, 0.0, 0.0, 0.0, 0.0, 0.0, 0.0, 0.0, 0.0, 0.0, 0.0, 0.0, 0.0, 0.0, 0.0, 0.0, 0.0, 0.0, 0.0, 0.0, 0.0, 0.0, 0.0, 0.0, 0.0, 0.0, 0.0, 0.0, 0.0, 0.0, 0.0, 0.0, 0.0, 0.0, 0.0, 0.0, 0.0, 0.0, 0.0, 0.0, 0.0, 0.0, 0.0, 0.0, 0.0, 0.0, 0.0, 0.0, 0.0, 0.0, 0.0, 0.0, 0.0, 0.0, 0.0, 0.0, 0.0, 0.0, 0.0, 0.0, 0.0, 0.0, 0.0, 0.0, 0.0, 0.0, 0.0, 0.0, 0.0, 0.0, 0.0, 0.0, 0.0, 0.0, 0.0, 0.0, 0.0, 0.0, 0.0, 0.0, 0.0, 0.0, 0.0, 0.0, 0.0, 0.0, 0.0, 0.0, 0.0, 0.0, 0.0, 0.0, 0.0, 0.0, 0.0, 0.0, 0.0, 0.0, 0.0, 0.0, 0.0, 0.0, 0.0, 0.0, 0.0, 0.0, 0.0, 0.0, 0.0, 0.0, 0.0, 0.0, 0.0, 0.0, 0.0, 0.0, 0.0, 0.0, 0.0, 0.0, 0.0, 0.0, 0.0, 0.0, 0.0, 0.0, 0.0, 0.0, 0.0, 0.0, 0.0, 0.0, 0.0, 0.0, 0.0, 0.0, 0.0, 0.0, 0.0, 0.0, 0.0, 0.0, 0.0, 0.0, 0.0, 0.0, 0.0, 0.0, 0.0, 0.0, 0.0, 0.0, 0.0, 0.0, 0.0, 0.0, 0.0, 0.0, 0.0, 0.0, 0.0, 0.0, 0.0, 0.0, 0.0, 0.0, 0.0, 0.0, 0.0, 0.0, 0.0, 0.0, 0.0, 0.0, 0.0, 0.0, 0.0, 0.0, 0.0, 0.0, 0.0, 0.0, 0.0, 0.0, 0.0, 0.0, 0.0, 0.0, 0.0, 0.0, 0.0, 0.0, 0.0, 0.0, 0.0, 0.0, 0.0, 0.0, 0.0, 0.0, 0.0, 0.0, 0.0, 0.0, 0.0, 0.0, 0.0, 0.0, 0.0, 0.0, 0.0, 0.0, 0.0, 0.0, 0.0, 0.0, 0.0, 0.0, 0.0, 0.0, 0.0, 0.0, 0.0, 0.0, 0.0, 0.0, 0.0, 0.0, 0.0, 0.0, 0.0, 0.0, 0.0, 0.0, 0.0, 0.0, 0.0, 0.0, 0.0, 0.0, 0.0, 0.0, 0.0, 0.0, 0.0, 0.0, 0.0, 0.0, 0.0, 0.0, 0.0, 0.0, 0.0, 0.0, 0.0, 0.0, 0.0, 0.0, 0.0, 0.0, 0.0, 0.0, 0.0, 0.0, 0.0, 0.0, 0.0, 0.0, 0.0, 0.0, 0.0, 0.0, 0.0, 0.0, 0.0, 0.0, 0.0, 0.0, 0.0, 0.0, 0.0, 0.0, 0.0, 0.0, 0.0, 0.0, 0.0, 0.0, 0.0, 0.0, 0.0, 0.0, 0.0, 0.0, 0.0, 0.0, 0.0, 0.0, 0.0, 0.0, 0.0, 0.0, 0.0, 0.0, 0.0, 0.0, 0.0, 0.0, 0.0, 0.0, 0.0, 0.0, 0.0, 0.0, 0.0, 0.0, 0.0, 0.0, 0.0, 0.0, 0.0, 0.0, 0.0, 0.0, 0.0, 0.0, 0.0, 0.0, 0.0, 0.0, 0.0, 0.0, 0.0, 0.0, 0.0, 0.0, 0.0, 0.0, 0.0, 0.0, 0.0, 0.0, 0.0, 0.0, 0.0, 0.0, 0.0, 0.0, 0.0, 0.0, 0.0, 0.0, 0.0, 0.0, 0.0, 0.0, 0.0, 0.0, 0.0, 0.0, 0.0, 0.0, 0.0, 0.0, 0.0, 0.0, 0.0, 0.0, 0.0, 0.0, 0.0, 0.0, 0.0, 0.0, 0.0, 0.0, 0.0, 0.0, 0.0, 0.0, 0.0, 0.0, 0.0, 0.0, 0.0, 0.0, 0.0, 0.0, 0.0, 0.0, 0.0, 0.0, 0.0, 0.0, 0.0, 0.0, 0.0, 0.0, 0.0, 0.0, 0.0, 0.0, 0.0, 0.0, 0.0, 0.0, 0.0, 0.0, 0.0, 0.0, 0.0, 0.0, 0.0, 0.0, 0.0, 0.0, 0.0, 0.0, 0.0, 0.0, 0.0, 0.0, 0.0, 0.0, 0.0, 0.0, 0.0, 0.0, 0.0, 0.0, 0.0, 0.0, 0.0, 0.0, 0.0, 0.0, 0.0, 0.0, 0.0, 0.0, 0.0, 0.0, 0.0, 0.0, 0.0, 0.0, 0.0, 0.0, 0.0, 0.0, 0.0, 0.0, 0.0, 0.0, 0.0, 0.0, 0.0, 0.0, 0.0, 0.0, 0.0, 0.0, 0.0, 0.0, 0.0, 0.0, 0.0, 0.0, 0.0, 0.0, 0.0, 0.0, 0.0, 0.0, 0.0, 0.0, 0.0, 0.0, 0.0, 0.0, 0.0, 0.0, 0.0, 0.0, 0.0, 0.0, 0.0, 0.0, 0.0, 0.0, 0.0, 0.0, 0.0, 0.0, 0.0, 0.0, 0.0, 0.0, 0.0, 0.0, 0.0, 0.0, 0.0, 0.0, 0.0, 0.0, 0.0, 0.0, 0.0, 0.0, 0.0, 0.0, 0.0, 0.0, 0.0, 0.0, 0.0, 0.0, 0.0, 0.0, 0.0, 0.0, 0.0, 0.0, 0.0, 0.0, 0.0, 0.0, 0.0, 0.0, 0.0, 0.0, 0.0, 0.0, 0.0, 0.0, 0.0, 0.0, 0.0, 0.0, 0.0, 0.0, 0.0, 0.0, 0.0, 0.0, 0.0, 0.0, 0.0, 0.0, 0.0, 0.0, 0.0, 0.0, 0.0, 0.0, 0.0, 0.0, 0.0, 0.0, 0.0, 0.0, 0.0, 0.0, 0.0, 0.0, 0.0, 0.0, 0.0, 0.0, 0.0, 0.0, 0.0, 0.0, 0.0, 0.0, 0.0, 0.0, 0.0, 0.0, 0.0, 0.0, 0.0, 0.0, 0.0, 0.0, 0.0, 0.0, 0.0, 0.0, 0.0, 0.0, 0.0, 0.0, 0.0, 0.0, 0.0, 0.0, 0.0, 0.0, 0.0, 0.0, 0.0, 0.0, 0.0, 0.0, 0.0, 0.0, 0.0, 0.0, 0.0, 0.0, 0.0, 0.0, 0.0, 0.0, 0.0, 0.0, 0.0, 0.0, 0.0, 0.0, 0.0, 0.0, 0.0, 0.0, 0.0, 0.0, 0.0, 0.0, 0.0, 0.0, 0.0, 0.0, 0.0, 0.0, 0.0, 0.0, 0.0, 0.0, 0.0, 0.0, 0.0, 0.0, 0.0, 0.0, 0.0, 0.0, 0.0, 0.0, 0.0, 0.0, 0.0, 0.0, 0.0, 0.0, 0.0, 0.0, 0.0, 0.0, 0.0, 0.0, 0.0, 0.0, 0.0, 0.0, 0.0, 0.0, 0.0, 0.0, 0.0, 0.0, 0.0, 0.0, 0.0, 0.0, 0.0, 0.0, 0.0, 0.0, 0.0, 0.0, 0.0, 0.0, 0.0, 0.0, 0.0, 0.0, 0.0, 0.0, 0.0, 0.0, 0.0, 0.0, 0.0, 0.0, 0.0, 0.0, 0.0, 0.0, 0.0, 0.0, 0.0, 0.0, 0.0, 0.0, 0.0, 0.0, 0.0, 0.0, 0.0, 0.0, 0.0, 0.0, 0.0, 0.0, 0.0, 0.0, 0.0, 0.0, 0.0, 0.0, 0.0, 0.0, 0.0, 0.0, 0.0, 0.0, 0.0, 0.0, 0.0, 0.0, 0.0, 0.0, 0.0, 0.0, 0.0, 0.0, 0.0, 0.0, 0.0, 0.0, 0.0, 0.0, 0.0, 0.0, 0.0, 0.0, 0.0, 0.0, 0.0, 0.0, 0.0, 0.0, 0.0, 0.0, 0.0, 0.0, 0.0, 0.0, 0.0, 0.0, 0.0, 0.0, 0.0, 0.0, 0.0, 0.0, 0.0, 0.0, 0.0, 0.0, 0.0, 0.0, 0.0, 0.0, 0.0, 0.0, 0.0, 0.0, 0.0, 0.0, 0.0, 0.0, 0.0, 0.0, 0.0, 0.0, 0.0, 0.0, 0.0, 0.0, 0.0, 0.0, 0.0, 0.0, 0.0, 0.0, 0.0, 0.0, 0.0, 0.0, 0.0, 0.0, 0.0, 0.0, 0.0, 0.0, 0.0, 0.0, 0.0, 0.0, 0.0, 0.0, 0.0, 0.0, 0.0, 0.0, 0.0, 0.0, 0.0, 0.0, 0.0, 0.0, 0.0, 0.0, 0.0, 0.0, 0.0, 0.0, 0.0, 0.0, 0.0, 0.0, 0.0, 0.0, 0.0, 0.0, 0.0, 0.0, 0.0, 0.0, 0.0, 0.0, 0.0, 0.0, 0.0, 0.0, 0.0, 0.0, 0.0, 0.0, 0.0, 0.0, 0.0, 0.0, 0.0, 0.0, 0.0, 0.0, 0.0, 0.0, 0.0, 0.0, 0.0, 0.0, 0.0, 0.0, 0.0, 0.0, 0.0, 0.0, 0.0, 0.0, 0.0, 0.0, 0.0, 0.0, 0.0, 0.0, 0.0, 0.0, 0.0, 0.0, 0.0, 0.0, 0.0, 0.0, 0.0, 0.0, 0.0, 0.0, 0.0, 0.0, 0.0, 0.0, 0.0, 0.0, 0.0, 0.0, 0.0, 0.0, 0.0, 0.0, 0.0, 0.0, 0.0, 0.0, 0.0, 0.0, 0.0, 0.0, 0.0, 0.0, 0.0, 0.0, 0.0, 0.0, 0.0, 0.0, 0.0, 0.0, 0.0, 0.0, 0.0, 0.0, 0.0, 0.0, 0.0, 0.0, 0.0, 0.0, 0.0, 0.0, 0.0, 0.0, 0.0, 0.0, 0.0, 0.0, 0.0, 0.0, 0.0, 0.0, 0.0, 0.0, 0.0, 0.0, 0.0, 0.0, 0.0, 0.0, 0.0, 0.0, 0.0, 0.0, 0.0, 0.0, 0.0, 0.0, 0.0, 0.0, 0.0, 0.0, 0.0, 0.0, 0.0, 0.0, 0.0, 0.0, 0.0, 0.0, 0.0, 0.0, 0.0, 0.0, 0.0, 0.0, 0.0, 0.0, 0.0, 0.0, 0.0, 0.0, 0.0, 0.0, 0.0, 0.0, 0.0, 0.0, 0.0, 0.0, 0.0, 0.0, 0.0, 0.0, 0.0, 0.0, 0.0, 0.0, 0.0, 0.0, 0.0, 0.0, 0.0, 0.0, 0.0, 0.0, 0.0, 0.0, 0.0, 0.0, 0.0, 0.0, 0.0, 0.0, 0.0, 0.0, 0.0, 0.0, 0.0, 0.0, 0.0, 0.0, 0.0, 0.0, 0.0, 0.0, 0.0, 0.0, 0.0, 0.0, 0.0, 0.0, 0.0, 0.0, 0.0, 0.0, 0.0, 0.0, 0.0, 0.0, 0.0, 0.0, 0.0, 0.0, 0.0, 0.0, 0.0, 0.0, 0.0, 0.0, 0.0, 0.0, 0.0, 0.0, 0.0, 0.0, 0.0, 0.0, 0.0, 0.0, 0.0, 0.0, 0.0, 0.0, 0.0, 0.0, 0.0, 0.0, 0.0, 0.0, 0.0, 0.0, 0.0, 0.0, 0.0, 0.0, 0.0, 0.0, 0.0, 0.0, 0.0, 0.0, 0.0, 0.0, 0.0, 0.0, 0.0, 0.0, 0.0, 0.0, 0.0, 0.0, 0.0, 0.0, 0.0, 0.0, 0.0, 0.0, 0.0, 0.0, 0.0, 0.0, 0.0, 0.0, 0.0, 0.0, 0.0, 0.0, 0.0, 0.0, 0.0, 0.0, 0.0, 0.0, 0.0, 0.0, 0.0, 0.0, 0.0, 0.0, 0.0, 0.0, 0.0, 0.0, 0.0, 0.0, 0.0, 0.0, 0.0, 0.0, 0.0, 0.0, 0.0, 0.0, 0.0, 0.0, 0.0, 0.0, 0.0, 0.0, 0.0, 0.0, 0.0, 0.0, 0.0, 0.0, 0.0, 0.0, 0.0, 0.0, 0.0, 0.0, 0.0, 0.0, 0.0, 0.0, 0.0, 0.0, 0.0, 0.0, 0.0, 0.0, 0.0, 0.0, 0.0, 0.0, 0.0, 0.0, 0.0, 0.0, 0.0, 0.0, 0.0, 0.0, 0.0, 0.0, 0.0, 0.0, 0.0, 0.0, 0.0, 0.0, 0.0, 0.0, 0.0, 0.0, 0.0, 0.0, 0.0, 0.0, 0.0, 0.0, 0.0, 0.0, 0.0, 0.0, 0.0, 0.0, 0.0, 0.0, 0.0, 0.0, 0.0, 0.0, 0.0, 0.0, 0.0, 0.0, 0.0, 0.0, 0.0, 0.0, 0.0, 0.0, 0.0, 0.0, 0.0, 0.0, 0.0, 0.0, 0.0, 0.0, 0.0, 0.0, 0.0, 0.0, 0.0, 0.0, 0.0, 0.0, 0.0, 0.0, 0.0, 0.0, 0.0, 0.0, 0.0, 0.0, 0.0, 0.0, 0.0, 0.0, 0.0, 0.0, 0.0, 0.0, 0.0, 0.0, 0.0, 0.0, 0.0, 0.0, 0.0, 0.0, 0.0, 0.0, 0.0, 0.0, 0.0, 0.0, 0.0, 0.0, 0.0, 0.0, 0.0, 0.0, 0.0, 0.0, 0.0, 0.0, 0.0, 0.0, 0.0, 0.0, 0.0, 0.0, 0.0, 0.0, 0.0, 0.0, 0.0, 0.0, 0.0, 0.0, 0.0, 0.0, 0.0, 0.0, 0.0, 0.0, 0.0, 0.0, 0.0, 0.0, 0.0, 0.0, 0.0, 0.0, 0.0, 0.0, 0.0, 0.0, 0.0, 0.0, 0.0, 0.0, 0.0, 0.0, 0.0, 0.0, 0.0, 0.0, 0.0, 0.0, 0.0, 0.0, 0.0, 0.0, 0.0, 0.0, 0.0, 0.0, 0.0, 0.0, 0.0, 0.0, 0.0, 0.0, 0.0, 0.0, 0.0, 0.0, 0.0, 0.0, 0.0, 0.0, 0.0, 0.0, 0.0, 0.0, 0.0, 0.0, 0.0, 0.0, 0.0, 0.0, 0.0, 0.0, 0.0, 0.0, 0.0, 0.0, 0.0, 0.0, 0.0, 0.0, 0.0, 0.0, 0.0, 0.0, 0.0, 0.0, 0.0, 0.0, 0.0, 0.0, 0.0, 0.0, 0.0, 0.0, 0.0, 0.0, 0.0, 0.0, 0.0, 0.0, 0.0, 0.0, 0.0, 0.0, 0.0, 0.0, 0.0, 0.0, 0.0, 0.0, 0.0, 0.0, 0.0, 0.0, 0.0, 0.0, 0.0, 0.0, 0.0, 0.0, 0.0, 0.0, 0.0, 0.0, 0.0, 0.0, 0.0, 0.0, 0.0, 0.0, 0.0, 0.0, 0.0, 0.0, 0.0, 0.0, 0.0, 0.0, 0.0, 0.0, 0.0, 0.0, 0.0, 0.0, 0.0, 0.0, 0.0, 0.0, 0.0, 0.0, 0.0, 0.0, 0.0, 0.0, 0.0, 0.0, 0.0, 0.0, 0.0, 0.0, 0.0, 0.0, 0.0, 0.0, 0.0, 0.0, 0.0, 0.0, 0.0, 0.0, 0.0, 0.0, 0.0, 0.0, 0.0, 0.0, 0.0, 0.0, 0.0, 0.0, 0.0, 0.0, 0.0, 0.0, 0.0, 0.0, 0.0, 0.0, 0.0, 0.0, 0.0, 0.0, 0.0, 0.0, 0.0, 0.0, 0.0, 0.0, 0.0, 0.0, 0.0, 0.0, 0.0, 0.0, 0.0, 0.0, 0.0, 0.0, 0.0, 0.0, 0.0, 0.0, 0.0, 0.0, 0.0, 0.0, 0.0, 0.0, 0.0, 0.0, 0.0, 0.0, 0.0, 0.0, 0.0, 0.0, 0.0, 0.0, 0.0, 0.0, 0.0, 0.0, 0.0, 0.0, 0.0, 0.0, 0.0, 0.0, 0.0, 0.0, 0.0, 0.0, 0.0, 0.0, 0.0, 0.0, 0.0, 0.0, 0.0, 0.0, 0.0, 0.0, 0.0, 0.0, 0.0, 0.0, 0.0, 0.0, 0.0, 0.0, 0.0, 0.0, 0.0, 0.0, 0.0, 0.0, 0.0, 0.0, 0.0, 0.0, 0.0, 0.0, 0.0, 0.0, 0.0, 0.0, 0.0, 0.0, 0.0, 0.0, 0.0, 0.0, 0.0, 0.0, 0.0, 0.0, 0.0, 0.0, 0.0, 0.0, 0.0, 0.0, 0.0, 0.0, 0.0, 0.0, 0.0, 0.0, 0.0, 0.0, 0.0, 0.0, 0.0, 0.0, 0.0, 0.0, 0.0, 0.0, 0.0, 0.0, 0.0, 0.0, 0.0, 0.0, 0.0, 0.0, 0.0, 0.0, 0.0, 0.0, 0.0, 0.0, 0.0, 0.0, 0.0, 0.0, 0.0, 0.0, 0.0, 0.0, 0.0, 0.0, 0.0, 0.0, 0.0, 0.0, 0.0, 0.0, 0.0, 0.0, 0.0, 0.0, 0.0, 0.0, 0.0, 0.0, 0.0, 0.0, 0.0, 0.0, 0.0, 0.0, 0.0, 0.0, 0.0, 0.0, 0.0, 0.0, 0.0, 0.0, 0.0, 0.0, 0.0, 0.0, 0.0, 0.0, 0.0, 0.0, 0.0, 0.0, 0.0, 0.0, 0.0, 0.0, 0.0, 0.0, 0.0, 0.0, 0.0, 0.0, 0.0, 0.0, 0.0, 0.0, 0.0, 0.0, 0.0, 0.0, 0.0, 0.0, 0.0, 0.0, 0.0, 0.0, 0.0, 0.0, 0.0, 0.0, 0.0, 0.0, 0.0, 0.0, 0.0, 0.0, 0.0, 0.0, 0.0, 0.0, 0.0, 0.0, 0.0, 0.0, 0.0, 0.0, 0.0, 0.0, 0.0, 0.0, 0.0, 0.0, 0.0, 0.0, 0.0, 0.0, 0.0, 0.0, 0.0, 0.0, 0.0, 0.0, 0.0, 0.0, 0.0, 0.0, 0.0, 0.0, 0.0, 0.0, 0.0, 0.0, 0.0, 0.0, 0.0, 0.0, 0.0, 0.0, 0.0, 0.0, 0.0, 0.0, 0.0, 0.0, 0.0, 0.0, 0.0, 0.0, 0.0, 0.0, 0.0, 0.0, 0.0, 0.0, 0.0, 0.0, 0.0, 0.0, 0.0, 0.0, 0.0, 0.0, 0.0, 0.0, 0.0, 0.0, 0.0, 0.0, 0.0, 0.0, 0.0, 0.0, 0.0, 0.0, 0.0, 0.0, 0.0, 0.0, 0.0, 0.0, 0.0, 0.0, 0.0, 0.0, 0.0, 0.0, 0.0, 0.0, 0.0, 0.0, 0.0, 0.0, 0.0, 0.0, 0.0, 0.0, 0.0, 0.0, 0.0, 0.0, 0.0, 0.0, 0.0, 0.0, 0.0, 0.0, 0.0, 0.0, 0.0, 0.0, 0.0, 0.0, 0.0, 0.0, 0.0, 0.0, 0.0, 0.0, 0.0, 0.0, 0.0, 0.0, 0.0, 0.0, 0.0, 0.0, 0.0, 0.0, 0.0, 0.0, 0.0, 0.0, 0.0, 0.0, 0.0, 0.0, 0.0, 0.0, 0.0, 0.0, 0.0, 0.0, 0.0, 0.0, 0.0, 0.0, 0.0, 0.0, 0.0, 0.0, 0.0, 0.0, 0.0, 0.0, 0.0, 0.0, 0.0, 0.0, 0.0, 0.0, 0.0, 0.0, 0.0, 0.0, 0.0, 0.0, 0.0, 0.0, 0.0, 0.0, 0.0, 0.0, 0.0, 0.0, 0.0, 0.0, 0.0, 0.0, 0.0, 0.0, 0.0, 0.0, 0.0, 0.0, 0.0, 0.0, 0.0, 0.0, 0.0, 0.0, 0.0, 0.0, 0.0, 0.0, 0.0, 0.0, 0.0, 0.0, 0.0, 0.0, 0.0, 0.0, 0.0, 0.0, 0.0, 0.0, 0.0, 0.0, 0.0, 0.0, 0.0, 0.0, 0.0, 0.0, 0.0, 0.0, 0.0, 0.0, 0.0, 0.0, 0.0, 0.0, 0.0, 0.0, 0.0, 0.0, 0.0, 0.0, 0.0, 0.0, 0.0, 0.0, 0.0, 0.0, 0.0, 0.0, 0.0, 0.0, 0.0, 0.0, 0.0, 0.0, 0.0, 0.0, 0.0, 0.0, 0.0, 0.0, 0.0, 0.0, 0.0, 0.0, 0.0, 0.0, 0.0, 0.0, 0.0, 0.0, 0.0, 0.0, 0.0, 0.0, 0.0, 0.0, 0.0, 0.0, 0.0, 0.0, 0.0, 0.0, 0.0, 0.0, 0.0, 0.0, 0.0, 0.0, 0.0, 0.0, 0.0, 0.0, 0.0, 0.0, 0.0, 0.0, 0.0, 0.0, 0.0, 0.0, 0.0, 0.0, 0.0, 0.0, 0.0, 0.0, 0.0, 0.0, 0.0, 0.0, 0.0, 0.0, 0.0, 0.0, 0.0, 0.0, 0.0, 0.0, 0.0, 0.0, 0.0, 0.0, 0.0, 0.0, 0.0, 0.0, 0.0, 0.0, 0.0, 0.0, 0.0, 0.0, 0.0, 0.0, 0.0, 0.0, 0.0, 0.0, 0.0, 0.0, 0.0, 0.0, 0.0, 0.0, 0.0, 0.0, 0.0, 0.0, 0.0, 0.0, 0.0, 0.0, 0.0, 0.0, 0.0, 0.0, 0.0, 0.0, 0.0, 0.0, 0.0, 0.0, 0.0, 0.0, 0.0, 0.0, 0.0, 0.0, 0.0, 0.0, 0.0, 0.0, 0.0, 0.0, 0.0, 0.0, 0.0, 0.0, 0.0, 0.0, 0.0, 0.0, 0.0, 0.0, 0.0, 0.0, 0.0, 0.0, 0.0, 0.0, 0.0, 0.0, 0.0, 0.0, 0.0, 0.0, 0.0, 0.0, 0.0, 0.0, 0.0, 0.0, 0.0, 0.0, 0.0, 0.0, 0.0, 0.0, 0.0, 0.0, 0.0, 0.0, 0.0, 0.0, 0.0, 0.0, 0.0, 0.0, 0.0, 0.0, 0.0, 0.0, 0.0, 0.0, 0.0, 0.0, 0.0, 0.0, 0.0, 0.0, 0.0, 0.0, 0.0, 0.0, 0.0, 0.0, 0.0, 0.0, 0.0, 0.0, 0.0, 0.0, 0.0, 0.0, 0.0, 0.0, 0.0, 0.0, 0.0, 0.0, 0.0, 0.0, 0.0, 0.0, 0.0, 0.0, 0.0, 0.0, 0.0, 0.0, 0.0, 0.0, 0.0, 0.0, 0.0, 0.0, 0.0, 0.0, 0.0, 0.0, 0.0, 0.0, 0.0, 0.0, 0.0, 0.0, 0.0, 0.0, 0.0, 0.0, 0.0, 0.0, 0.0, 0.0, 0.0, 0.0, 0.0, 0.0, 0.0, 0.0, 0.0, 0.0, 0.0, 0.0, 0.0, 0.0, 0.0, 0.0, 0.0, 0.0, 0.0, 0.0, 0.0, 0.0, 0.0, 0.0, 0.0, 0.0, 0.0, 0.0, 0.0, 0.0, 0.0, 0.0, 0.0, 0.0, 0.0, 0.0, 0.0, 0.0, 0.0, 0.0, 0.0, 0.0, 0.0, 0.0, 0.0, 0.0, 0.0, 0.0, 0.0, 0.0, 0.0, 0.0, 0.0, 0.0, 0.0, 0.0, 0.0, 0.0, 0.0, 0.0, 0.0, 0.0, 0.0, 0.0, 0.0, 0.0, 0.0, 0.0, 0.0, 0.0, 0.0, 0.0, 0.0, 0.0, 0.0, 0.0, 0.0, 0.0, 0.0, 0.0, 0.0, 0.0, 0.0, 0.0, 0.0, 0.0, 0.0, 0.0, 0.0, 0.0, 0.0, 0.0, 0.0, 0.0, 0.0, 0.0, 0.0, 0.0, 0.0, 0.0, 0.0, 0.0, 0.0, 0.0, 0.0, 0.0, 0.0, 0.0, 0.0, 0.0, 0.0, 0.0, 0.0, 0.0, 0.0, 0.0, 0.0, 0.0, 0.0, 0.0, 0.0, 0.0, 0.0, 0.0, 0.0, 0.0, 0.0, 0.0, 0.0, 0.0, 0.0, 0.0, 0.0, 0.0, 0.0, 0.0, 0.0, 0.0, 0.0, 0.0, 0.0, 0.0, 0.0, 0.0, 0.0, 0.0, 0.0, 0.0, 0.0, 0.0, 0.0, 0.0, 0.0, 0.0, 0.0, 0.0, 0.0, 0.0, 0.0, 0.0, 0.0, 0.0, 0.0, 0.0, 0.0, 0.0, 0.0, 0.0, 0.0, 0.0, 0.0, 0.0, 0.0, 0.0, 0.0, 0.0, 0.0, 0.0, 0.0, 0.0, 0.0, 0.0, 0.0, 0.0, 0.0, 0.0, 0.0, 0.0, 0.0, 0.0, 0.0, 0.0, 0.0, 0.0, 0.0, 0.0, 0.0, 0.0, 0.0, 0.0, 0.0, 0.0, 0.0, 0.0, 0.0, 0.0, 0.0, 0.0, 0.0, 0.0, 0.0, 0.0, 0.0, 0.0, 0.0, 0.0, 0.0, 0.0, 0.0, 0.0, 0.0, 0.0, 0.0, 0.0, 0.0, 0.0, 0.0, 0.0, 0.0, 0.0, 0.0, 0.0, 0.0, 0.0, 0.0, 0.0, 0.0, 0.0, 0.0, 0.0, 0.0, 0.0, 0.0, 0.0, 0.0, 0.0, 0.0, 0.0, 0.0, 0.0, 0.0, 0.0, 0.0, 0.0, 0.0, 0.0, 0.0, 0.0, 0.0, 0.0, 0.0, 0.0, 0.0, 0.0, 0.0, 0.0, 0.0, 0.0, 0.0, 0.0, 0.0, 0.0, 0.0, 0.0, 0.0, 0.0, 0.0, 0.0, 0.0, 0.0, 0.0, 0.0, 0.0, 0.0, 0.0, 0.0, 0.0, 0.0, 0.0, 0.0, 0.0, 0.0, 0.0, 0.0, 0.0, 0.0, 0.0, 0.0, 0.0, 0.0, 0.0, 0.0, 0.0, 0.0, 0.0, 0.0, 0.0, 0.0, 0.0, 0.0, 0.0, 0.0, 0.0, 0.0, 0.0, 0.0, 0.0, 0.0, 0.0, 0.0, 0.0, 0.0, 0.0, 0.0, 0.0, 0.0, 0.0, 0.0, 0.0, 0.0, 0.0, 0.0, 0.0, 0.0, 0.0, 0.0, 0.0, 0.0, 0.0, 0.0, 0.0, 0.0, 0.0, 0.0, 0.0, 0.0, 0.0, 0.0, 0.0, 0.0, 0.0, 0.0, 0.0, 0.0, 0.0, 0.0, 0.0, 0.0, 0.0, 0.0, 0.0, 0.0, 0.0, 0.0, 0.0, 0.0, 0.0, 0.0, 0.0, 0.0, 0.0, 0.0, 0.0, 0.0, 0.0, 0.0, 0.0, 0.0, 0.0, 0.0, 0.0, 0.0, 0.0, 0.0, 0.0, 0.0, 0.0, 0.0, 0.0, 0.0, 0.0, 0.0, 0.0, 0.0, 0.0, 0.0, 0.0, 0.0, 0.0, 0.0, 0.0, 0.0, 0.0, 0.0, 0.0, 0.0, 0.0, 0.0, 0.0, 0.0, 0.0, 0.0, 0.0, 0.0, 0.0, 0.0, 0.0, 0.0, 0.0, 0.0, 0.0, 0.0, 0.0, 0.0, 0.0, 0.0, 0.0, 0.0, 0.0, 0.0, 0.0, 0.0, 0.0, 0.0, 0.0, 0.0, 0.0, 0.0, 0.0, 0.0, 0.0, 0.0, 0.0, 0.0, 0.0, 0.0, 0.0, 0.0, 0.0, 0.0, 0.0, 0.0, 0.0, 0.0, 0.0, 0.0, 0.0, 0.0, 0.0, 0.0, 0.0, 0.0, 0.0, 0.0, 0.0, 0.0, 0.0, 0.0, 0.0, 0.0, 0.0, 0.0, 0.0, 0.0, 0.0, 0.0, 0.0, 0.0, 0.0, 0.0, 0.0, 0.0, 0.0, 0.0, 0.0, 0.0, 0.0, 0.0, 0.0, 0.0, 0.0, 0.0, 0.0, 0.0, 0.0, 0.0, 0.0, 0.0, 0.0, 0.0, 0.0, 0.0, 0.0, 0.0, 0.0, 0.0, 0.0, 0.0, 0.0, 0.0, 0.0, 0.0, 0.0, 0.0, 0.0, 0.0, 0.0, 0.0, 0.0, 0.0, 0.0, 0.0, 0.0, 0.0, 0.0, 0.0, 0.0, 0.0, 0.0, 0.0, 0.0, 0.0, 0.0, 0.0, 0.0, 0.0, 0.0, 0.0, 0.0, 0.0, 0.0, 0.0, 0.0, 0.0, 0.0, 0.0, 0.0, 0.0, 0.0, 0.0, 0.0, 0.0, 0.0, 0.0, 0.0, 0.0, 0.0, 0.0, 0.0, 0.0, 0.0, 0.0, 0.0, 0.0, 0.0, 0.0, 0.0, 0.0, 0.0, 0.0, 0.0, 0.0, 0.0, 0.0, 0.0, 0.0, 0.0, 0.0, 0.0, 0.0, 0.0, 0.0, 0.0, 0.0, 0.0, 0.0, 0.0, 0.0, 0.0, 0.0, 0.0, 0.0, 0.0, 0.0, 0.0, 0.0, 0.0, 0.0, 0.0, 0.0, 0.0, 0.0, 0.0, 0.0, 0.0, 0.0, 0.0, 0.0, 0.0, 0.0, 0.0, 0.0, 0.0, 0.0, 0.0, 0.0, 0.0, 0.0, 0.0, 0.0, 0.0, 0.0, 0.0, 0.0, 0.0, 0.0, 0.0, 0.0, 0.0, 0.0, 0.0, 0.0, 0.0, 0.0, 0.0, 0.0, 0.0, 0.0, 0.0, 0.0, 0.0, 0.0, 0.0, 0.0, 0.0, 0.0, 0.0, 0.0, 0.0, 0.0, 0.0, 0.0, 0.0, 0.0, 0.0, 0.0, 0.0, 0.0, 0.0, 0.0, 0.0, 0.0, 0.0, 0.0, 0.0, 0.0, 0.0, 0.0, 0.0, 0.0, 0.0, 0.0, 0.0, 0.0, 0.0, 0.0, 0.0, 0.0, 0.0, 0.0, 0.0, 0.0, 0.0, 0.0, 0.0, 0.0, 0.0, 0.0, 0.0, 0.0, 0.0, 0.0, 0.0, 0.0, 0.0, 0.0, 0.0, 0.0, 0.0, 0.0, 0.0, 0.0, 0.0, 0.0, 0.0, 0.0, 0.0, 0.0, 0.0, 0.0, 0.0, 0.0, 0.0, 0.0, 0.0, 0.0, 0.0, 0.0, 0.0, 0.0, 0.0, 0.0, 0.0, 0.0, 0.0, 0.0, 0.0, 0.0, 0.0, 0.0, 0.0, 0.0, 0.0, 0.0, 0.0, 0.0, 0.0, 0.0, 0.0, 0.0, 0.0, 0.0, 0.0, 0.0, 0.0, 0.0, 0.0, 0.0, 0.0, 0.0, 0.0, 0.0, 0.0, 0.0, 0.0, 0.0, 0.0, 0.0, 0.0, 0.0, 0.0, 0.0, 0.0, 0.0, 0.0, 0.0, 0.0, 0.0, 0.0, 0.0, 0.0, 0.0, 0.0, 0.0, 0.0, 0.0, 0.0, 0.0, 0.0, 0.0, 0.0, 0.0, 0.0, 0.0, 0.0, 0.0, 0.0, 0.0, 0.0, 0.0, 0.0, 0.0, 0.0, 0.0, 0.0, 0.0, 0.0, 0.0, 0.0, 0.0, 0.0, 0.0, 0.0, 0.0, 0.0, 0.0, 0.0, 0.0, 0.0, 0.0, 0.0, 0.0, 0.0, 0.0, 0.0, 0.0, 0.0, 0.0, 0.0, 0.0, 0.0, 0.0, 0.0, 0.0, 0.0, 0.0, 0.0, 0.0, 0.0, 0.0, 0.0, 0.0, 0.0, 0.0, 0.0, 0.0, 0.0, 0.0, 0.0, 0.0, 0.0, 0.0, 0.0, 0.0, 0.0, 0.0, 0.0, 0.0, 0.0, 0.0, 0.0, 0.0, 0.0, 0.0, 0.0, 0.0, 0.0, 0.0, 0.0, 0.0, 0.0, 0.0, 0.0, 0.0, 0.0, 0.0, 0.0, 0.0, 0.0, 0.0, 0.0, 0.0, 0.0, 0.0, 0.0, 0.0, 0.0, 0.0, 0.0, 0.0, 0.0, 0.0, 0.0, 0.0, 0.0, 0.0, 0.0, 0.0, 0.0, 0.0, 0.0, 0.0, 0.0, 0.0, 0.0, 0.0, 0.0, 0.0, 0.0, 0.0, 0.0, 0.0, 0.0, 0.0, 0.0, 0.0, 0.0, 0.0, 0.0, 0.0, 0.0, 0.0, 0.0, 0.0, 0.0, 0.0, 0.0, 0.0, 0.0, 0.0, 0.0, 0.0, 0.0, 0.0, 0.0, 0.0, 0.0, 0.0, 0.0, 0.0, 0.0, 0.0, 0.0, 0.0, 0.0, 0.0, 0.0, 0.0, 0.0, 0.0, 0.0, 0.0, 0.0, 0.0, 0.0, 0.0, 0.0, 0.0, 0.0, 0.0, 0.0, 0.0, 0.0, 0.0, 0.0, 0.0, 0.0, 0.0, 0.0, 0.0, 0.0, 0.0, 0.0, 0.0, 0.0, 0.0, 0.0, 0.0, 0.0, 0.0, 0.0, 0.0, 0.0, 0.0, 0.0, 0.0, 0.0, 0.0, 0.0, 0.0, 0.0, 0.0, 0.0, 0.0, 0.0, 0.0, 0.0, 0.0, 0.0, 0.0, 0.0, 0.0, 0.0, 0.0, 0.0, 0.0, 0.0, 0.0, 0.0, 0.0, 0.0, 0.0, 0.0, 0.0, 0.0, 0.0, 0.0, 0.0, 0.0, 0.0, 0.0, 0.0, 0.0, 0.0, 0.0, 0.0, 0.0, 0.0, 0.0, 0.0, 0.0, 0.0, 0.0, 0.0, 0.0, 0.0, 0.0, 0.0, 0.0, 0.0, 0.0, 0.0, 0.0, 0.0, 0.0, 0.0, 0.0, 0.0, 0.0, 0.0, 0.0, 0.0, 0.0, 0.0, 0.0, 0.0, 0.0, 0.0, 0.0, 0.0, 0.0, 0.0, 0.0, 0.0, 0.0, 0.0, 0.0, 0.0, 0.0, 0.0, 0.0, 0.0, 0.0, 0.0, 0.0, 0.0, 0.0, 0.0, 0.0, 0.0, 0.0, 0.0, 0.0, 0.0, 0.0, 0.0, 0.0, 0.0, 0.0, 0.0, 0.0, 0.0, 0.0, 0.0, 0.0, 0.0, 0.0, 0.0, 0.0, 0.0, 0.0, 0.0, 0.0, 0.0, 0.0, 0.0, 0.0, 0.0, 0.0, 0.0, 0.0, 0.0, 0.0, 0.0, 0.0, 0.0, 0.0, 0.0, 0.0, 0.0, 0.0, 0.0, 0.0, 0.0, 0.0, 0.0, 0.0, 0.0, 0.0, 0.0, 0.0, 0.0, 0.0, 0.0, 0.0, 0.0, 0.0, 0.0, 0.0, 0.0, 0.0, 0.0, 0.0, 0.0, 0.0, 0.0, 0.0, 0.0, 0.0, 0.0, 0.0, 0.0, 0.0, 0.0, 0.0, 0.0, 0.0, 0.0, 0.0, 0.0, 0.0, 0.0, 0.0, 0.0, 0.0, 0.0, 0.0, 0.0, 0.0, 0.0, 0.0, 0.0, 0.0, 0.0, 0.0, 0.0, 0.0, 0.0, 0.0, 0.0, 0.0, 0.0, 0.0, 0.0, 0.0, 0.0, 0.0, 0.0, 0.0, 0.0, 0.0, 0.0, 0.0, 0.0, 0.0, 0.0, 0.0, 0.0, 0.0, 0.0, 0.0, 0.0, 0.0, 0.0, 0.0, 0.0, 0.0, 0.0, 0.0, 0.0, 0.0, 0.0, 0.0, 0.0, 0.0, 0.0, 0.0, 0.0, 0.0, 0.0, 0.0, 0.0, 0.0, 0.0, 0.0, 0.0, 0.0, 0.0, 0.0, 0.0, 0.0, 0.0, 0.0, 0.0, 0.0, 0.0, 0.0, 0.0, 0.0, 0.0, 0.0, 0.0, 0.0, 0.0, 0.0, 0.0, 0.0, 0.0, 0.0, 0.0, 0.0, 0.0, 0.0, 0.0, 0.0, 0.0, 0.0, 0.0, 0.0, 0.0, 0.0, 0.0, 0.0, 0.0, 0.0, 0.0, 0.0, 0.0, 0.0, 0.0, 0.0, 0.0, 0.0, 0.0, 0.0, 0.0, 0.0, 0.0, 0.0, 0.0, 0.0, 0.0, 0.0, 0.0, 0.0, 0.0, 0.0, 0.0, 0.0, 0.0, 0.0, 0.0, 0.0, 0.0, 0.0, 0.0, 0.0, 0.0, 0.0, 0.0, 0.0, 0.0, 0.0, 0.0, 0.0, 0.0, 0.0, 0.0, 0.0, 0.0, 0.0, 0.0, 0.0, 0.0, 0.0, 0.0, 0.0, 0.0, 0.0, 0.0, 0.0, 0.0, 0.0, 0.0, 0.0, 0.0, 0.0, 0.0, 0.0, 0.0, 0.0, 0.0, 0.0, 0.0, 0.0, 0.0, 0.0, 0.0, 0.0, 0.0, 0.0, 0.0, 0.0, 0.0, 0.0, 0.0, 0.0, 0.0, 0.0, 0.0, 0.0, 0.0, 0.0, 0.0, 0.0, 0.0, 0.0, 0.0, 0.0, 0.0, 0.0, 0.0, 0.0, 0.0, 0.0, 0.0, 0.0, 0.0, 0.0, 0.0, 0.0, 0.0, 0.0, 0.0, 0.0, 0.0, 0.0, 0.0, 0.0, 0.0, 0.0, 0.0, 0.0, 0.0, 0.0, 0.0, 0.0, 0.0, 0.0, 0.0, 0.0, 0.0, 0.0, 0.0, 0.0, 0.0, 0.0, 0.0, 0.0, 0.0, 0.0, 0.0, 0.0, 0.0, 0.0, 0.0, 0.0, 0.0, 0.0, 0.0, 0.0, 0.0, 0.0, 0.0, 0.0, 0.0, 0.0, 0.0, 0.0, 0.0, 0.0, 0.0, 0.0, 0.0, 0.0, 0.0, 0.0, 0.0, 0.0, 0.0, 0.0, 0.0, 0.0, 0.0, 0.0, 0.0, 0.0, 0.0, 0.0, 0.0, 0.0, 0.0, 0.0, 0.0, 0.0, 0.0, 0.0, 0.0, 0.0, 0.0, 0.0, 0.0, 0.0, 0.0, 0.0, 0.0, 0.0, 0.0, 0.0, 0.0, 0.0, 0.0, 0.0, 0.0, 0.0, 0.0, 0.0, 0.0, 0.0, 0.0, 0.0, 0.0, 0.0, 0.0, 0.0, 0.0, 0.0, 0.0, 0.0, 0.0, 0.0, 0.0, 0.0, 0.0, 0.0, 0.0, 0.0, 0.0, 0.0, 0.0, 0.0, 0.0, 0.0, 0.0, 0.0, 0.0, 0.0, 0.0, 0.0, 0.0, 0.0, 0.0, 0.0, 0.0, 0.0, 0.0, 0.0, 0.0, 0.0, 0.0, 0.0, 0.0, 0.0, 0.0, 0.0, 0.0, 0.0, 0.0, 0.0, 0.0, 0.0, 0.0, 0.0, 0.0, 0.0, 0.0, 0.0, 0.0, 0.0, 0.0, 0.0, 0.0, 0.0, 0.0, 0.0, 0.0, 0.0, 0.0, 0.0, 0.0, 0.0, 0.0, 0.0, 0.0, 0.0, 0.0, 0.0, 0.0, 0.0, 0.0, 0.0, 0.0, 0.0, 0.0, 0.0, 0.0, 0.0, 0.0, 0.0, 0.0, 0.0, 0.0, 0.0, 0.0, 0.0, 0.0, 0.0, 0.0, 0.0, 0.0, 0.0, 0.0, 0.0, 0.0, 0.0, 0.0, 0.0, 0.0, 0.0, 0.0, 0.0, 0.0, 0.0, 0.0, 0.0, 0.0, 0.0, 0.0, 0.0, 0.0, 0.0, 0.0, 0.0, 0.0, 0.0, 0.0, 0.0, 0.0, 0.0, 0.0, 0.0, 0.0, 0.0, 0.0, 0.0, 0.0, 0.0, 0.0, 0.0, 0.0, 0.0, 0.0, 0.0, 0.0, 0.0, 0.0, 0.0, 0.0, 0.0, 0.0, 0.0, 0.0, 0.0, 0.0, 0.0, 0.0, 0.0, 0.0, 0.0, 0.0, 0.0, 0.0, 0.0, 0.0, 0.0, 0.0, 0.0, 0.0, 0.0, 0.0, 0.0, 0.0, 0.0, 0.0, 0.0, 0.0, 0.0, 0.0, 0.0, 0.0, 0.0, 0.0, 0.0, 0.0, 0.0, 0.0, 0.0, 0.0, 0.0, 0.0, 0.0, 0.0, 0.0, 0.0, 0.0, 0.0, 0.0, 0.0, 0.0, 0.0, 0.0, 0.0, 0.0, 0.0, 0.0, 0.0, 0.0, 0.0, 0.0, 0.0, 0.0, 0.0, 0.0, 0.0, 0.0, 0.0, 0.0, 0.0, 0.0, 0.0, 0.0, 0.0, 0.0, 0.0, 0.0, 0.0, 0.0, 0.0, 0.0, 0.0, 0.0, 0.0, 0.0, 0.0, 0.0, 0.0, 0.0, 0.0, 0.0, 0.0, 0.0, 0.0, 0.0, 0.0, 0.0, 0.0, 0.0, 0.0, 0.0])
me_grass.materials.append(mat_grass)
me_grass.use_remesh_preserve_volume = False
me_grass.use_remesh_preserve_attributes = False
me_grass.use_mirror_vertex_groups = False
me_grass.update()

# ---- objects
ob_flower = bpy.data.objects.new('Flower', me_flower)
ob_grass = bpy.data.objects.new('Grass', me_grass)

# ---- transforms, parenting, visibility, modifiers, constraints
ob_flower.location = (-3.948e-08, 0.0, 0.0)
ob_flower.rotation_euler = (0.0, 0.6476, 0.0)
ob_flower.scale = (0.0309, 0.0309, 0.0309)
ob_flower.lineart.crease_threshold = 0.0
ob_grass.location = (-2.012e-08, 0.0, 0.0)
ob_grass.scale = (0.3248, 0.3248, 0.3248)
ob_grass.lock_rotations_4d = False
ob_grass.empty_display_type = 'ARROWS'
ob_grass.lineart.crease_threshold = 0.0
_m = ob_grass.modifiers.new('Упрощение', 'DECIMATE')
_m.ratio = 0.2896
_m.use_collapse_triangulate = True

# ---- collection membership
scene.collection.objects.link(ob_flower)
scene.collection.objects.link(ob_grass)

# ---- scene / render settings (as saved in the file)
scene.frame_start = 1; scene.frame_end = 250; scene.frame_set(1)
scene.render.engine = 'BLENDER_EEVEE_NEXT'
scene.cycles.use_denoising = False
scene.cycles.samples = 128
scene.cycles.sampling_pattern = 'TABULATED_SOBOL'
scene.cycles.use_adaptive_sampling = False
scene.cycles.use_light_tree = False
scene.view_settings.view_transform = 'Filmic'
bpy.context.view_layer.update()

# ---- added for rendering (the .blend has no active camera and no usable light): camera, sun
cam_auto = bpy.data.cameras.new('AutoCamera')
cam_auto.lens = 50.0
cam_auto.sensor_width = 36.0
cam_auto.clip_end = 1000.0
ob_auto_camera = bpy.data.objects.new('AutoCamera', cam_auto)
scene.collection.objects.link(ob_auto_camera)
ob_auto_camera.location = (0.512782, -0.571607, 0.616946)
ob_auto_camera.rotation_euler = (1.09748, -7.21219e-08, 0.694738)
scene.camera = ob_auto_camera
light_auto_sun = bpy.data.lights.new('AutoSun', 'SUN')
light_auto_sun.energy = 3.0
light_auto_sun.angle = 0.0523599
ob_auto_sun = bpy.data.objects.new('AutoSun', light_auto_sun)
scene.collection.objects.link(ob_auto_sun)
ob_auto_sun.rotation_euler = (0.872665, 0.174533, 0.523599)
bpy.context.view_layer.update()
